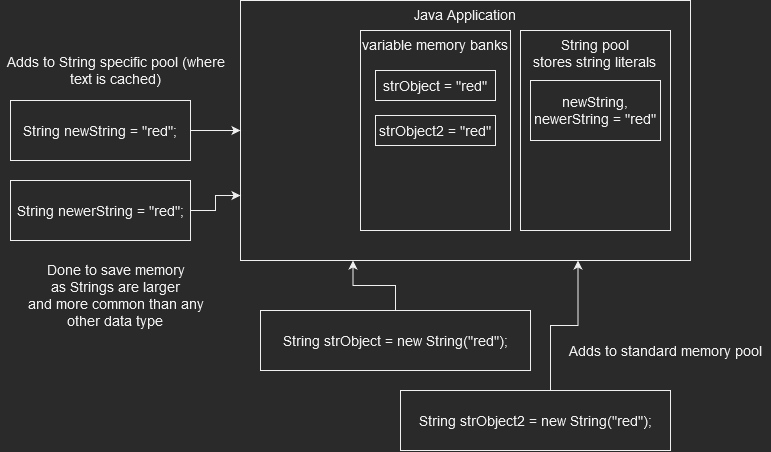

The diagram above was exported from draw.io. Its source (the exported page's mxGraphModel, read from the mxfile embedded in the PNG):
<mxGraphModel dx="1185" dy="627" grid="1" gridSize="10" guides="1" tooltips="1" connect="1" arrows="1" fold="1" page="1" pageScale="1" pageWidth="827" pageHeight="1169" math="0" shadow="0">
  <root>
    <mxCell id="0" />
    <mxCell id="1" parent="0" />
    <mxCell id="i-iZQisyfFUjrDXpiduX-1" value="Java Application" style="rounded=0;whiteSpace=wrap;html=1;align=center;verticalAlign=top;fontSize=14;" vertex="1" parent="1">
      <mxGeometry x="240" y="20" width="450" height="260" as="geometry" />
    </mxCell>
    <mxCell id="i-iZQisyfFUjrDXpiduX-3" style="edgeStyle=orthogonalEdgeStyle;rounded=0;orthogonalLoop=1;jettySize=auto;html=1;entryX=0;entryY=0.5;entryDx=0;entryDy=0;fontSize=14;" edge="1" parent="1" source="i-iZQisyfFUjrDXpiduX-2" target="i-iZQisyfFUjrDXpiduX-1">
      <mxGeometry relative="1" as="geometry" />
    </mxCell>
    <mxCell id="i-iZQisyfFUjrDXpiduX-2" value="String newString = &quot;red&quot;;" style="rounded=0;whiteSpace=wrap;html=1;fontSize=14;" vertex="1" parent="1">
      <mxGeometry x="10" y="120" width="180" height="60" as="geometry" />
    </mxCell>
    <mxCell id="i-iZQisyfFUjrDXpiduX-4" value="&lt;div&gt;String pool&lt;/div&gt;&lt;div&gt;stores string literals&lt;br&gt;&lt;/div&gt;" style="rounded=0;whiteSpace=wrap;html=1;fontSize=14;verticalAlign=top;" vertex="1" parent="1">
      <mxGeometry x="520" y="50" width="150" height="200" as="geometry" />
    </mxCell>
    <mxCell id="i-iZQisyfFUjrDXpiduX-5" value="newString, newerString = &quot;red&quot;" style="rounded=0;whiteSpace=wrap;html=1;fontSize=14;" vertex="1" parent="1">
      <mxGeometry x="530" y="100" width="130" height="60" as="geometry" />
    </mxCell>
    <mxCell id="i-iZQisyfFUjrDXpiduX-7" style="edgeStyle=orthogonalEdgeStyle;rounded=0;orthogonalLoop=1;jettySize=auto;html=1;entryX=0;entryY=0.75;entryDx=0;entryDy=0;fontSize=14;" edge="1" parent="1" source="i-iZQisyfFUjrDXpiduX-6" target="i-iZQisyfFUjrDXpiduX-1">
      <mxGeometry relative="1" as="geometry" />
    </mxCell>
    <mxCell id="i-iZQisyfFUjrDXpiduX-6" value="String newerString = &quot;red&quot;;" style="rounded=0;whiteSpace=wrap;html=1;fontSize=14;" vertex="1" parent="1">
      <mxGeometry x="10" y="200" width="180" height="60" as="geometry" />
    </mxCell>
    <mxCell id="i-iZQisyfFUjrDXpiduX-9" value="&lt;div&gt;Done to save memory&lt;/div&gt;&lt;div&gt;as Strings are larger&lt;/div&gt;&lt;div&gt;and more common than any &lt;br&gt;&lt;/div&gt;&lt;div&gt;other data type&lt;br&gt;&lt;/div&gt;" style="text;html=1;align=center;verticalAlign=middle;resizable=0;points=[];autosize=1;strokeColor=none;fillColor=none;fontSize=14;" vertex="1" parent="1">
      <mxGeometry x="20" y="280" width="190" height="70" as="geometry" />
    </mxCell>
    <mxCell id="i-iZQisyfFUjrDXpiduX-11" style="edgeStyle=orthogonalEdgeStyle;rounded=0;orthogonalLoop=1;jettySize=auto;html=1;entryX=0.25;entryY=1;entryDx=0;entryDy=0;fontSize=14;" edge="1" parent="1" source="i-iZQisyfFUjrDXpiduX-10" target="i-iZQisyfFUjrDXpiduX-1">
      <mxGeometry relative="1" as="geometry" />
    </mxCell>
    <mxCell id="i-iZQisyfFUjrDXpiduX-10" value="String strObject = new String(&quot;red&quot;);" style="rounded=0;whiteSpace=wrap;html=1;fontSize=14;" vertex="1" parent="1">
      <mxGeometry x="260" y="330" width="270" height="60" as="geometry" />
    </mxCell>
    <mxCell id="i-iZQisyfFUjrDXpiduX-12" value="variable memory banks" style="rounded=0;whiteSpace=wrap;html=1;fontSize=14;verticalAlign=top;" vertex="1" parent="1">
      <mxGeometry x="360" y="50" width="150" height="200" as="geometry" />
    </mxCell>
    <mxCell id="i-iZQisyfFUjrDXpiduX-13" value="strObject = &quot;red&quot;" style="rounded=0;whiteSpace=wrap;html=1;fontSize=14;" vertex="1" parent="1">
      <mxGeometry x="375" y="90" width="120" height="30" as="geometry" />
    </mxCell>
    <mxCell id="i-iZQisyfFUjrDXpiduX-15" style="edgeStyle=orthogonalEdgeStyle;rounded=0;orthogonalLoop=1;jettySize=auto;html=1;entryX=0.75;entryY=1;entryDx=0;entryDy=0;fontSize=14;" edge="1" parent="1" source="i-iZQisyfFUjrDXpiduX-14" target="i-iZQisyfFUjrDXpiduX-1">
      <mxGeometry relative="1" as="geometry">
        <Array as="points">
          <mxPoint x="550" y="345" />
          <mxPoint x="578" y="345" />
        </Array>
      </mxGeometry>
    </mxCell>
    <mxCell id="i-iZQisyfFUjrDXpiduX-14" value="String strObject2 = new String(&quot;red&quot;);" style="rounded=0;whiteSpace=wrap;html=1;fontSize=14;" vertex="1" parent="1">
      <mxGeometry x="400" y="410" width="270" height="60" as="geometry" />
    </mxCell>
    <mxCell id="i-iZQisyfFUjrDXpiduX-16" value="strObject2 = &quot;red&quot;" style="rounded=0;whiteSpace=wrap;html=1;fontSize=14;" vertex="1" parent="1">
      <mxGeometry x="375" y="135" width="120" height="30" as="geometry" />
    </mxCell>
    <mxCell id="i-iZQisyfFUjrDXpiduX-17" value="Adds to standard memory pool" style="text;html=1;align=center;verticalAlign=middle;resizable=0;points=[];autosize=1;strokeColor=none;fillColor=none;fontSize=14;" vertex="1" parent="1">
      <mxGeometry x="560" y="360" width="210" height="20" as="geometry" />
    </mxCell>
    <mxCell id="i-iZQisyfFUjrDXpiduX-18" value="&lt;div&gt;Adds to String specific pool (where &lt;br&gt;&lt;/div&gt;&lt;div&gt;text is cached)&lt;br&gt;&lt;/div&gt;" style="text;html=1;align=center;verticalAlign=middle;resizable=0;points=[];autosize=1;strokeColor=none;fillColor=none;fontSize=14;" vertex="1" parent="1">
      <mxGeometry y="70" width="230" height="40" as="geometry" />
    </mxCell>
  </root>
</mxGraphModel>